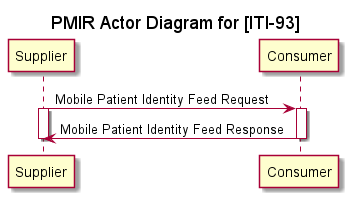

The diagram above was rendered by PlantUML. Its source (embedded in the PNG):
@startuml

title PMIR Actor Diagram for [ITI-93]

participant supplier as "Supplier"
participant consumer as "Consumer"

supplier -> consumer : Mobile Patient Identity Feed Request
activate supplier
activate consumer

consumer -> supplier: Mobile Patient Identity Feed Response
deactivate consumer
deactivate supplier

@enduml